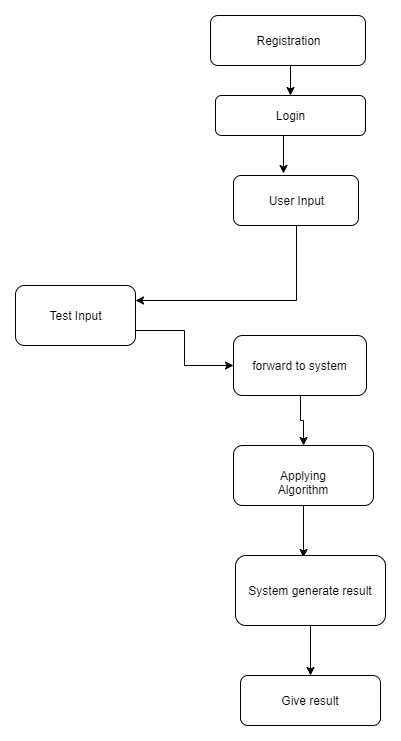

The diagram above was exported from draw.io. Its source (the exported page's mxGraphModel, read from the mxfile embedded in the PNG):
<mxGraphModel dx="1024" dy="517" grid="1" gridSize="10" guides="1" tooltips="1" connect="1" arrows="1" fold="1" page="1" pageScale="1" pageWidth="850" pageHeight="1100" math="0" shadow="0">
  <root>
    <mxCell id="0" />
    <mxCell id="1" parent="0" />
    <mxCell id="R8cxhj2cNlQE_szD7a46-12" style="edgeStyle=orthogonalEdgeStyle;rounded=0;orthogonalLoop=1;jettySize=auto;html=1;exitX=0.5;exitY=1;exitDx=0;exitDy=0;entryX=0.5;entryY=0;entryDx=0;entryDy=0;" edge="1" parent="1" source="R8cxhj2cNlQE_szD7a46-1" target="R8cxhj2cNlQE_szD7a46-2">
      <mxGeometry relative="1" as="geometry" />
    </mxCell>
    <mxCell id="R8cxhj2cNlQE_szD7a46-1" value="Registration" style="rounded=1;whiteSpace=wrap;html=1;" vertex="1" parent="1">
      <mxGeometry x="305" y="30" width="155" height="50" as="geometry" />
    </mxCell>
    <mxCell id="R8cxhj2cNlQE_szD7a46-13" style="edgeStyle=orthogonalEdgeStyle;rounded=0;orthogonalLoop=1;jettySize=auto;html=1;exitX=0.5;exitY=1;exitDx=0;exitDy=0;entryX=0.398;entryY=-0.04;entryDx=0;entryDy=0;entryPerimeter=0;" edge="1" parent="1" source="R8cxhj2cNlQE_szD7a46-2" target="R8cxhj2cNlQE_szD7a46-4">
      <mxGeometry relative="1" as="geometry" />
    </mxCell>
    <mxCell id="R8cxhj2cNlQE_szD7a46-2" value="Login" style="rounded=1;whiteSpace=wrap;html=1;" vertex="1" parent="1">
      <mxGeometry x="310" y="110" width="150" height="40" as="geometry" />
    </mxCell>
    <mxCell id="R8cxhj2cNlQE_szD7a46-21" style="edgeStyle=orthogonalEdgeStyle;rounded=0;orthogonalLoop=1;jettySize=auto;html=1;exitX=0.5;exitY=1;exitDx=0;exitDy=0;entryX=1;entryY=0.25;entryDx=0;entryDy=0;" edge="1" parent="1" source="R8cxhj2cNlQE_szD7a46-4" target="R8cxhj2cNlQE_szD7a46-5">
      <mxGeometry relative="1" as="geometry" />
    </mxCell>
    <mxCell id="R8cxhj2cNlQE_szD7a46-4" value="User Input" style="rounded=1;whiteSpace=wrap;html=1;" vertex="1" parent="1">
      <mxGeometry x="328" y="190" width="125" height="50" as="geometry" />
    </mxCell>
    <mxCell id="R8cxhj2cNlQE_szD7a46-26" style="edgeStyle=orthogonalEdgeStyle;rounded=0;orthogonalLoop=1;jettySize=auto;html=1;exitX=1;exitY=0.75;exitDx=0;exitDy=0;entryX=0;entryY=0.5;entryDx=0;entryDy=0;" edge="1" parent="1" source="R8cxhj2cNlQE_szD7a46-5" target="R8cxhj2cNlQE_szD7a46-6">
      <mxGeometry relative="1" as="geometry" />
    </mxCell>
    <mxCell id="R8cxhj2cNlQE_szD7a46-5" value="Test Input" style="rounded=1;whiteSpace=wrap;html=1;" vertex="1" parent="1">
      <mxGeometry x="110" y="300" width="120" height="60" as="geometry" />
    </mxCell>
    <mxCell id="R8cxhj2cNlQE_szD7a46-23" style="edgeStyle=orthogonalEdgeStyle;rounded=0;orthogonalLoop=1;jettySize=auto;html=1;exitX=0.5;exitY=1;exitDx=0;exitDy=0;entryX=0.5;entryY=0;entryDx=0;entryDy=0;" edge="1" parent="1" source="R8cxhj2cNlQE_szD7a46-6" target="R8cxhj2cNlQE_szD7a46-7">
      <mxGeometry relative="1" as="geometry" />
    </mxCell>
    <mxCell id="R8cxhj2cNlQE_szD7a46-6" value="forward to system" style="rounded=1;whiteSpace=wrap;html=1;" vertex="1" parent="1">
      <mxGeometry x="328" y="350" width="133" height="60" as="geometry" />
    </mxCell>
    <mxCell id="R8cxhj2cNlQE_szD7a46-25" style="edgeStyle=orthogonalEdgeStyle;rounded=0;orthogonalLoop=1;jettySize=auto;html=1;exitX=0.5;exitY=1;exitDx=0;exitDy=0;entryX=0.453;entryY=0.029;entryDx=0;entryDy=0;entryPerimeter=0;" edge="1" parent="1" source="R8cxhj2cNlQE_szD7a46-7" target="R8cxhj2cNlQE_szD7a46-8">
      <mxGeometry relative="1" as="geometry" />
    </mxCell>
    <mxCell id="R8cxhj2cNlQE_szD7a46-7" value="Applying Algorithm" style="rounded=1;whiteSpace=wrap;html=1;" vertex="1" parent="1">
      <mxGeometry x="328" y="460" width="140" height="60" as="geometry" />
    </mxCell>
    <mxCell id="R8cxhj2cNlQE_szD7a46-17" style="edgeStyle=orthogonalEdgeStyle;rounded=0;orthogonalLoop=1;jettySize=auto;html=1;exitX=0.5;exitY=1;exitDx=0;exitDy=0;entryX=0.5;entryY=0;entryDx=0;entryDy=0;" edge="1" parent="1" source="R8cxhj2cNlQE_szD7a46-8" target="R8cxhj2cNlQE_szD7a46-9">
      <mxGeometry relative="1" as="geometry" />
    </mxCell>
    <mxCell id="R8cxhj2cNlQE_szD7a46-8" value="System generate result" style="rounded=1;whiteSpace=wrap;html=1;" vertex="1" parent="1">
      <mxGeometry x="330" y="570" width="150" height="70" as="geometry" />
    </mxCell>
    <mxCell id="R8cxhj2cNlQE_szD7a46-9" value="Give result" style="rounded=1;whiteSpace=wrap;html=1;" vertex="1" parent="1">
      <mxGeometry x="335" y="690" width="140" height="50" as="geometry" />
    </mxCell>
  </root>
</mxGraphModel>